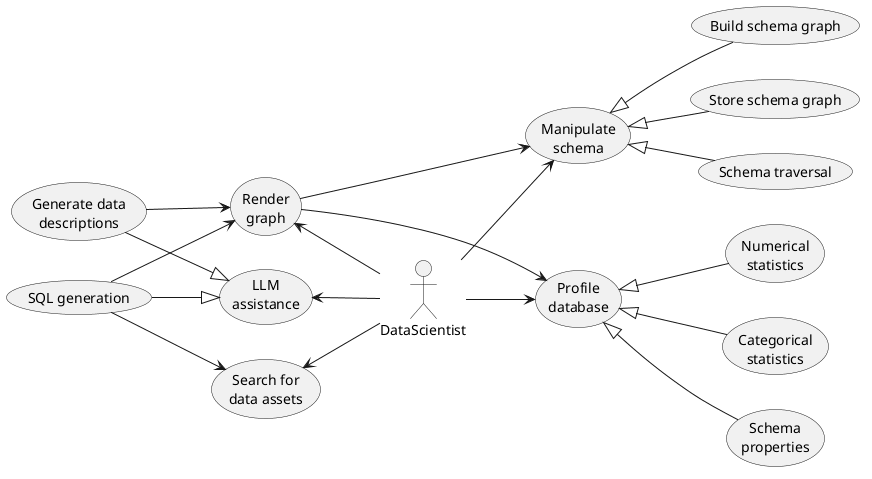

The diagram above was rendered by PlantUML. Its source (embedded in the PNG):
@startuml
left to right direction
actor DataScientist as u

usecase "Manipulate\nschema" as MS
usecase "Profile\ndatabase" as PD
usecase "LLM\nassistance" as LA
usecase "Render\ngraph" as RG

u --> MS
MS <|-- (Build schema graph)
MS <|-- (Store schema graph)
MS <|-- (Schema traversal)

u --> PD
RG <-- u
(Search for\ndata assets) <-- u
LA <-- u
(Generate data\ndescriptions) --|> LA
(SQL generation) --|> LA
PD <|-- (Numerical\nstatistics)
PD <|-- (Categorical\nstatistics)
PD <|-- (Schema\nproperties)
(SQL generation) --> RG
(SQL generation) --> (Search for\ndata assets)
(Generate data\ndescriptions) --> RG
RG --> MS
RG --> PD

@enduml